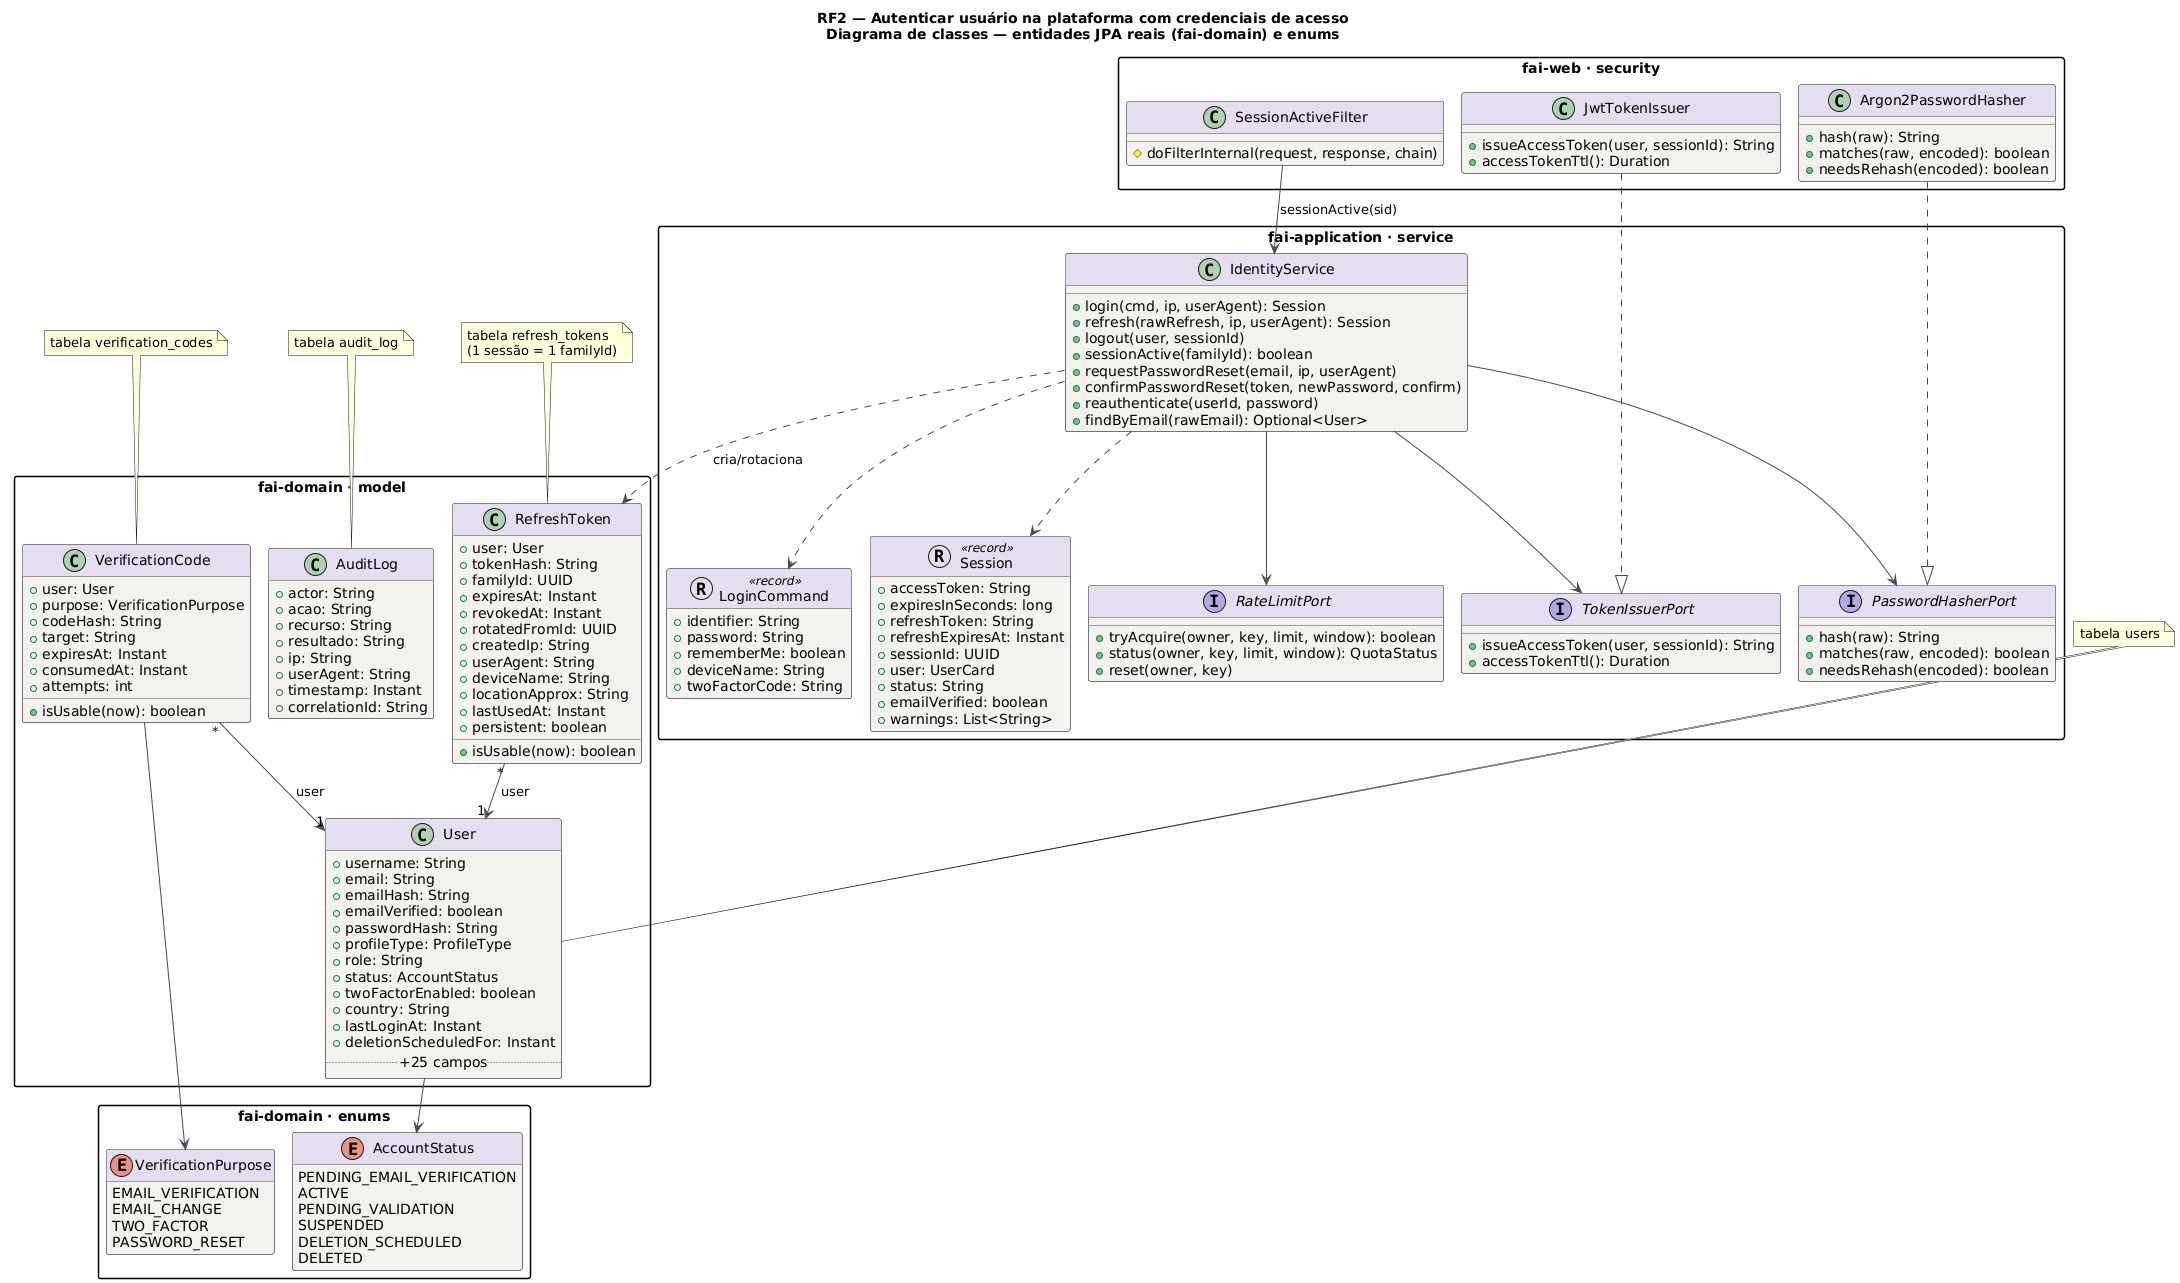

The diagram above was rendered by PlantUML. Its source (embedded in the PNG):
@startuml RF2_Classes
title RF2 — Autenticar usuário na plataforma com credenciais de acesso\nDiagrama de classes — entidades JPA reais (fai-domain) e enums
!pragma layout smetana
skinparam backgroundColor #FFFFFF
skinparam class {
  BackgroundColor #F4F2EF
  BorderColor #4A4852
  ArrowColor #4A4852
  HeaderBackgroundColor #E4DEF0
}
skinparam packageStyle rectangle
hide empty methods

package "fai-domain · model" {
class User {
  +username: String
  +email: String
  +emailHash: String
  +emailVerified: boolean
  +passwordHash: String
  +profileType: ProfileType
  +role: String
  +status: AccountStatus
  +twoFactorEnabled: boolean
  +country: String
  +lastLoginAt: Instant
  +deletionScheduledFor: Instant
  .. +25 campos ..
}
class RefreshToken {
  +user: User
  +tokenHash: String
  +familyId: UUID
  +expiresAt: Instant
  +revokedAt: Instant
  +rotatedFromId: UUID
  +createdIp: String
  +userAgent: String
  +deviceName: String
  +locationApprox: String
  +lastUsedAt: Instant
  +persistent: boolean
  +isUsable(now): boolean
}
class VerificationCode {
  +user: User
  +purpose: VerificationPurpose
  +codeHash: String
  +target: String
  +expiresAt: Instant
  +consumedAt: Instant
  +attempts: int
  +isUsable(now): boolean
}
class AuditLog {
  +actor: String
  +acao: String
  +recurso: String
  +resultado: String
  +ip: String
  +userAgent: String
  +timestamp: Instant
  +correlationId: String
}
}
package "fai-domain · enums" {
enum AccountStatus {
  PENDING_EMAIL_VERIFICATION
  ACTIVE
  PENDING_VALIDATION
  SUSPENDED
  DELETION_SCHEDULED
  DELETED
}
enum VerificationPurpose {
  EMAIL_VERIFICATION
  EMAIL_CHANGE
  TWO_FACTOR
  PASSWORD_RESET
}
}
package "fai-application · service" {
class IdentityService {
  +login(cmd, ip, userAgent): Session
  +refresh(rawRefresh, ip, userAgent): Session
  +logout(user, sessionId)
  +sessionActive(familyId): boolean
  +requestPasswordReset(email, ip, userAgent)
  +confirmPasswordReset(token, newPassword, confirm)
  +reauthenticate(userId, password)
  +findByEmail(rawEmail): Optional<User>
}
class "LoginCommand" as LoginCommand << (R,#E4DEF0) record >> {
  +identifier: String
  +password: String
  +rememberMe: boolean
  +deviceName: String
  +twoFactorCode: String
}
class "Session" as Session << (R,#E4DEF0) record >> {
  +accessToken: String
  +expiresInSeconds: long
  +refreshToken: String
  +refreshExpiresAt: Instant
  +sessionId: UUID
  +user: UserCard
  +status: String
  +emailVerified: boolean
  +warnings: List<String>
}
interface TokenIssuerPort {
  +issueAccessToken(user, sessionId): String
  +accessTokenTtl(): Duration
}
interface PasswordHasherPort {
  +hash(raw): String
  +matches(raw, encoded): boolean
  +needsRehash(encoded): boolean
}
interface RateLimitPort {
  +tryAcquire(owner, key, limit, window): boolean
  +status(owner, key, limit, window): QuotaStatus
  +reset(owner, key)
}
}
package "fai-web · security" {
class JwtTokenIssuer {
  +issueAccessToken(user, sessionId): String
  +accessTokenTtl(): Duration
}
class Argon2PasswordHasher {
  +hash(raw): String
  +matches(raw, encoded): boolean
  +needsRehash(encoded): boolean
}
class SessionActiveFilter {
  #doFilterInternal(request, response, chain)
}
}
RefreshToken "*" --> "1" User : user
VerificationCode "*" --> "1" User : user
User --> AccountStatus
VerificationCode --> VerificationPurpose
IdentityService ..> LoginCommand
IdentityService ..> Session
IdentityService --> TokenIssuerPort
IdentityService --> PasswordHasherPort
IdentityService --> RateLimitPort
IdentityService ..> RefreshToken : cria/rotaciona
JwtTokenIssuer ..|> TokenIssuerPort
Argon2PasswordHasher ..|> PasswordHasherPort
SessionActiveFilter --> IdentityService : sessionActive(sid)
note top of User : tabela users
note top of RefreshToken : tabela refresh_tokens\n(1 sessão = 1 familyId)
note top of VerificationCode : tabela verification_codes
note top of AuditLog : tabela audit_log
@enduml